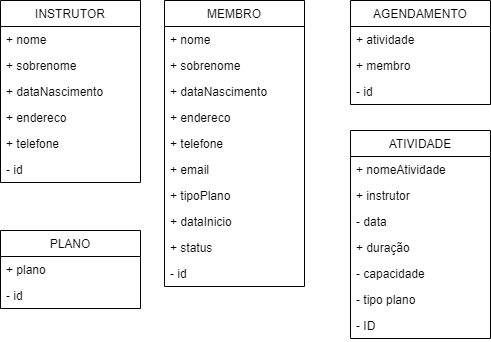

The diagram above was exported from draw.io. Its source (the exported page's mxGraphModel, read from the mxfile embedded in the PNG):
<mxGraphModel dx="868" dy="482" grid="1" gridSize="10" guides="1" tooltips="1" connect="1" arrows="1" fold="1" page="1" pageScale="1" pageWidth="827" pageHeight="1169" math="0" shadow="0">
  <root>
    <mxCell id="0" />
    <mxCell id="1" parent="0" />
    <mxCell id="rDamsPqVvziVLdL0thcC-1" value="AGENDAMENTO" style="swimlane;fontStyle=0;childLayout=stackLayout;horizontal=1;startSize=26;fillColor=none;horizontalStack=0;resizeParent=1;resizeParentMax=0;resizeLast=0;collapsible=1;marginBottom=0;" vertex="1" parent="1">
      <mxGeometry x="460" y="40" width="140" height="104" as="geometry" />
    </mxCell>
    <mxCell id="rDamsPqVvziVLdL0thcC-2" value="+ atividade" style="text;strokeColor=none;fillColor=none;align=left;verticalAlign=top;spacingLeft=4;spacingRight=4;overflow=hidden;rotatable=0;points=[[0,0.5],[1,0.5]];portConstraint=eastwest;" vertex="1" parent="rDamsPqVvziVLdL0thcC-1">
      <mxGeometry y="26" width="140" height="26" as="geometry" />
    </mxCell>
    <mxCell id="rDamsPqVvziVLdL0thcC-3" value="+ membro" style="text;strokeColor=none;fillColor=none;align=left;verticalAlign=top;spacingLeft=4;spacingRight=4;overflow=hidden;rotatable=0;points=[[0,0.5],[1,0.5]];portConstraint=eastwest;" vertex="1" parent="rDamsPqVvziVLdL0thcC-1">
      <mxGeometry y="52" width="140" height="26" as="geometry" />
    </mxCell>
    <mxCell id="rDamsPqVvziVLdL0thcC-4" value="- id" style="text;strokeColor=none;fillColor=none;align=left;verticalAlign=top;spacingLeft=4;spacingRight=4;overflow=hidden;rotatable=0;points=[[0,0.5],[1,0.5]];portConstraint=eastwest;" vertex="1" parent="rDamsPqVvziVLdL0thcC-1">
      <mxGeometry y="78" width="140" height="26" as="geometry" />
    </mxCell>
    <mxCell id="rDamsPqVvziVLdL0thcC-6" value="ATIVIDADE" style="swimlane;fontStyle=0;childLayout=stackLayout;horizontal=1;startSize=26;fillColor=none;horizontalStack=0;resizeParent=1;resizeParentMax=0;resizeLast=0;collapsible=1;marginBottom=0;" vertex="1" parent="1">
      <mxGeometry x="460" y="170" width="140" height="208" as="geometry" />
    </mxCell>
    <mxCell id="rDamsPqVvziVLdL0thcC-7" value="+ nomeAtividade " style="text;strokeColor=none;fillColor=none;align=left;verticalAlign=top;spacingLeft=4;spacingRight=4;overflow=hidden;rotatable=0;points=[[0,0.5],[1,0.5]];portConstraint=eastwest;" vertex="1" parent="rDamsPqVvziVLdL0thcC-6">
      <mxGeometry y="26" width="140" height="26" as="geometry" />
    </mxCell>
    <mxCell id="rDamsPqVvziVLdL0thcC-8" value="+ instrutor" style="text;strokeColor=none;fillColor=none;align=left;verticalAlign=top;spacingLeft=4;spacingRight=4;overflow=hidden;rotatable=0;points=[[0,0.5],[1,0.5]];portConstraint=eastwest;" vertex="1" parent="rDamsPqVvziVLdL0thcC-6">
      <mxGeometry y="52" width="140" height="26" as="geometry" />
    </mxCell>
    <mxCell id="rDamsPqVvziVLdL0thcC-9" value="- data" style="text;strokeColor=none;fillColor=none;align=left;verticalAlign=top;spacingLeft=4;spacingRight=4;overflow=hidden;rotatable=0;points=[[0,0.5],[1,0.5]];portConstraint=eastwest;" vertex="1" parent="rDamsPqVvziVLdL0thcC-6">
      <mxGeometry y="78" width="140" height="26" as="geometry" />
    </mxCell>
    <mxCell id="rDamsPqVvziVLdL0thcC-10" value="+ duração" style="text;strokeColor=none;fillColor=none;align=left;verticalAlign=top;spacingLeft=4;spacingRight=4;overflow=hidden;rotatable=0;points=[[0,0.5],[1,0.5]];portConstraint=eastwest;" vertex="1" parent="rDamsPqVvziVLdL0thcC-6">
      <mxGeometry y="104" width="140" height="26" as="geometry" />
    </mxCell>
    <mxCell id="rDamsPqVvziVLdL0thcC-11" value="- capacidade" style="text;strokeColor=none;fillColor=none;align=left;verticalAlign=top;spacingLeft=4;spacingRight=4;overflow=hidden;rotatable=0;points=[[0,0.5],[1,0.5]];portConstraint=eastwest;" vertex="1" parent="rDamsPqVvziVLdL0thcC-6">
      <mxGeometry y="130" width="140" height="26" as="geometry" />
    </mxCell>
    <mxCell id="rDamsPqVvziVLdL0thcC-13" value="- tipo plano" style="text;strokeColor=none;fillColor=none;align=left;verticalAlign=top;spacingLeft=4;spacingRight=4;overflow=hidden;rotatable=0;points=[[0,0.5],[1,0.5]];portConstraint=eastwest;" vertex="1" parent="rDamsPqVvziVLdL0thcC-6">
      <mxGeometry y="156" width="140" height="26" as="geometry" />
    </mxCell>
    <mxCell id="rDamsPqVvziVLdL0thcC-14" value="- ID" style="text;strokeColor=none;fillColor=none;align=left;verticalAlign=top;spacingLeft=4;spacingRight=4;overflow=hidden;rotatable=0;points=[[0,0.5],[1,0.5]];portConstraint=eastwest;" vertex="1" parent="rDamsPqVvziVLdL0thcC-6">
      <mxGeometry y="182" width="140" height="26" as="geometry" />
    </mxCell>
    <mxCell id="rDamsPqVvziVLdL0thcC-15" value="INSTRUTOR" style="swimlane;fontStyle=0;childLayout=stackLayout;horizontal=1;startSize=26;fillColor=none;horizontalStack=0;resizeParent=1;resizeParentMax=0;resizeLast=0;collapsible=1;marginBottom=0;" vertex="1" parent="1">
      <mxGeometry x="110" y="40" width="140" height="182" as="geometry" />
    </mxCell>
    <mxCell id="rDamsPqVvziVLdL0thcC-16" value="+ nome" style="text;strokeColor=none;fillColor=none;align=left;verticalAlign=top;spacingLeft=4;spacingRight=4;overflow=hidden;rotatable=0;points=[[0,0.5],[1,0.5]];portConstraint=eastwest;" vertex="1" parent="rDamsPqVvziVLdL0thcC-15">
      <mxGeometry y="26" width="140" height="26" as="geometry" />
    </mxCell>
    <mxCell id="rDamsPqVvziVLdL0thcC-17" value="+ sobrenome" style="text;strokeColor=none;fillColor=none;align=left;verticalAlign=top;spacingLeft=4;spacingRight=4;overflow=hidden;rotatable=0;points=[[0,0.5],[1,0.5]];portConstraint=eastwest;" vertex="1" parent="rDamsPqVvziVLdL0thcC-15">
      <mxGeometry y="52" width="140" height="26" as="geometry" />
    </mxCell>
    <mxCell id="rDamsPqVvziVLdL0thcC-19" value="+ dataNascimento" style="text;strokeColor=none;fillColor=none;align=left;verticalAlign=top;spacingLeft=4;spacingRight=4;overflow=hidden;rotatable=0;points=[[0,0.5],[1,0.5]];portConstraint=eastwest;" vertex="1" parent="rDamsPqVvziVLdL0thcC-15">
      <mxGeometry y="78" width="140" height="26" as="geometry" />
    </mxCell>
    <mxCell id="rDamsPqVvziVLdL0thcC-20" value="+ endereco" style="text;strokeColor=none;fillColor=none;align=left;verticalAlign=top;spacingLeft=4;spacingRight=4;overflow=hidden;rotatable=0;points=[[0,0.5],[1,0.5]];portConstraint=eastwest;" vertex="1" parent="rDamsPqVvziVLdL0thcC-15">
      <mxGeometry y="104" width="140" height="26" as="geometry" />
    </mxCell>
    <mxCell id="rDamsPqVvziVLdL0thcC-21" value="+ telefone" style="text;strokeColor=none;fillColor=none;align=left;verticalAlign=top;spacingLeft=4;spacingRight=4;overflow=hidden;rotatable=0;points=[[0,0.5],[1,0.5]];portConstraint=eastwest;" vertex="1" parent="rDamsPqVvziVLdL0thcC-15">
      <mxGeometry y="130" width="140" height="26" as="geometry" />
    </mxCell>
    <mxCell id="rDamsPqVvziVLdL0thcC-18" value="- id" style="text;strokeColor=none;fillColor=none;align=left;verticalAlign=top;spacingLeft=4;spacingRight=4;overflow=hidden;rotatable=0;points=[[0,0.5],[1,0.5]];portConstraint=eastwest;" vertex="1" parent="rDamsPqVvziVLdL0thcC-15">
      <mxGeometry y="156" width="140" height="26" as="geometry" />
    </mxCell>
    <mxCell id="rDamsPqVvziVLdL0thcC-22" value="MEMBRO" style="swimlane;fontStyle=0;childLayout=stackLayout;horizontal=1;startSize=26;fillColor=none;horizontalStack=0;resizeParent=1;resizeParentMax=0;resizeLast=0;collapsible=1;marginBottom=0;" vertex="1" parent="1">
      <mxGeometry x="274" y="40" width="140" height="286" as="geometry" />
    </mxCell>
    <mxCell id="rDamsPqVvziVLdL0thcC-23" value="+ nome" style="text;strokeColor=none;fillColor=none;align=left;verticalAlign=top;spacingLeft=4;spacingRight=4;overflow=hidden;rotatable=0;points=[[0,0.5],[1,0.5]];portConstraint=eastwest;" vertex="1" parent="rDamsPqVvziVLdL0thcC-22">
      <mxGeometry y="26" width="140" height="26" as="geometry" />
    </mxCell>
    <mxCell id="rDamsPqVvziVLdL0thcC-24" value="+ sobrenome" style="text;strokeColor=none;fillColor=none;align=left;verticalAlign=top;spacingLeft=4;spacingRight=4;overflow=hidden;rotatable=0;points=[[0,0.5],[1,0.5]];portConstraint=eastwest;" vertex="1" parent="rDamsPqVvziVLdL0thcC-22">
      <mxGeometry y="52" width="140" height="26" as="geometry" />
    </mxCell>
    <mxCell id="rDamsPqVvziVLdL0thcC-25" value="+ dataNascimento" style="text;strokeColor=none;fillColor=none;align=left;verticalAlign=top;spacingLeft=4;spacingRight=4;overflow=hidden;rotatable=0;points=[[0,0.5],[1,0.5]];portConstraint=eastwest;" vertex="1" parent="rDamsPqVvziVLdL0thcC-22">
      <mxGeometry y="78" width="140" height="26" as="geometry" />
    </mxCell>
    <mxCell id="rDamsPqVvziVLdL0thcC-26" value="+ endereco" style="text;strokeColor=none;fillColor=none;align=left;verticalAlign=top;spacingLeft=4;spacingRight=4;overflow=hidden;rotatable=0;points=[[0,0.5],[1,0.5]];portConstraint=eastwest;" vertex="1" parent="rDamsPqVvziVLdL0thcC-22">
      <mxGeometry y="104" width="140" height="26" as="geometry" />
    </mxCell>
    <mxCell id="rDamsPqVvziVLdL0thcC-27" value="+ telefone" style="text;strokeColor=none;fillColor=none;align=left;verticalAlign=top;spacingLeft=4;spacingRight=4;overflow=hidden;rotatable=0;points=[[0,0.5],[1,0.5]];portConstraint=eastwest;" vertex="1" parent="rDamsPqVvziVLdL0thcC-22">
      <mxGeometry y="130" width="140" height="26" as="geometry" />
    </mxCell>
    <mxCell id="rDamsPqVvziVLdL0thcC-31" value="+ email" style="text;strokeColor=none;fillColor=none;align=left;verticalAlign=top;spacingLeft=4;spacingRight=4;overflow=hidden;rotatable=0;points=[[0,0.5],[1,0.5]];portConstraint=eastwest;" vertex="1" parent="rDamsPqVvziVLdL0thcC-22">
      <mxGeometry y="156" width="140" height="26" as="geometry" />
    </mxCell>
    <mxCell id="rDamsPqVvziVLdL0thcC-29" value="+ tipoPlano" style="text;strokeColor=none;fillColor=none;align=left;verticalAlign=top;spacingLeft=4;spacingRight=4;overflow=hidden;rotatable=0;points=[[0,0.5],[1,0.5]];portConstraint=eastwest;" vertex="1" parent="rDamsPqVvziVLdL0thcC-22">
      <mxGeometry y="182" width="140" height="26" as="geometry" />
    </mxCell>
    <mxCell id="rDamsPqVvziVLdL0thcC-30" value="+ dataInicio" style="text;strokeColor=none;fillColor=none;align=left;verticalAlign=top;spacingLeft=4;spacingRight=4;overflow=hidden;rotatable=0;points=[[0,0.5],[1,0.5]];portConstraint=eastwest;" vertex="1" parent="rDamsPqVvziVLdL0thcC-22">
      <mxGeometry y="208" width="140" height="26" as="geometry" />
    </mxCell>
    <mxCell id="rDamsPqVvziVLdL0thcC-32" value="+ status" style="text;strokeColor=none;fillColor=none;align=left;verticalAlign=top;spacingLeft=4;spacingRight=4;overflow=hidden;rotatable=0;points=[[0,0.5],[1,0.5]];portConstraint=eastwest;" vertex="1" parent="rDamsPqVvziVLdL0thcC-22">
      <mxGeometry y="234" width="140" height="26" as="geometry" />
    </mxCell>
    <mxCell id="rDamsPqVvziVLdL0thcC-28" value="- id" style="text;strokeColor=none;fillColor=none;align=left;verticalAlign=top;spacingLeft=4;spacingRight=4;overflow=hidden;rotatable=0;points=[[0,0.5],[1,0.5]];portConstraint=eastwest;" vertex="1" parent="rDamsPqVvziVLdL0thcC-22">
      <mxGeometry y="260" width="140" height="26" as="geometry" />
    </mxCell>
    <mxCell id="rDamsPqVvziVLdL0thcC-33" value="PLANO" style="swimlane;fontStyle=0;childLayout=stackLayout;horizontal=1;startSize=26;fillColor=none;horizontalStack=0;resizeParent=1;resizeParentMax=0;resizeLast=0;collapsible=1;marginBottom=0;" vertex="1" parent="1">
      <mxGeometry x="110" y="270" width="140" height="78" as="geometry" />
    </mxCell>
    <mxCell id="rDamsPqVvziVLdL0thcC-34" value="+ plano" style="text;strokeColor=none;fillColor=none;align=left;verticalAlign=top;spacingLeft=4;spacingRight=4;overflow=hidden;rotatable=0;points=[[0,0.5],[1,0.5]];portConstraint=eastwest;" vertex="1" parent="rDamsPqVvziVLdL0thcC-33">
      <mxGeometry y="26" width="140" height="26" as="geometry" />
    </mxCell>
    <mxCell id="rDamsPqVvziVLdL0thcC-36" value="- id" style="text;strokeColor=none;fillColor=none;align=left;verticalAlign=top;spacingLeft=4;spacingRight=4;overflow=hidden;rotatable=0;points=[[0,0.5],[1,0.5]];portConstraint=eastwest;" vertex="1" parent="rDamsPqVvziVLdL0thcC-33">
      <mxGeometry y="52" width="140" height="26" as="geometry" />
    </mxCell>
  </root>
</mxGraphModel>